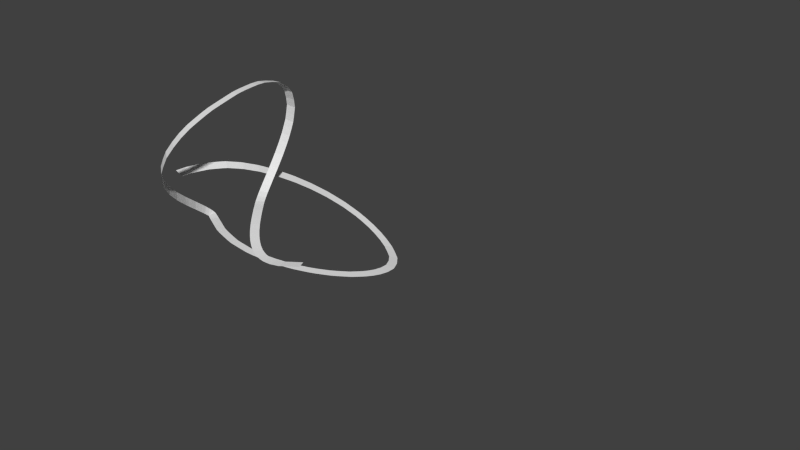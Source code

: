 # Source: road.blend  (saved by Blender 2.76.0; exported with 4.5.12 LTS)
import bpy
from mathutils import Matrix  # noqa: F401  (used for matrix-valued properties, if any)

bpy.ops.wm.read_factory_settings(use_empty=True)
scene = bpy.context.scene
scene.name = 'Scene'

# ---- collections
col_collection_1 = bpy.data.collections.new('Collection 1'); scene.collection.children.link(col_collection_1)

# ---- world
world_world = bpy.data.worlds.new('World'); scene.world = world_world
world_world.color = (0.05088, 0.05088, 0.05088)
world_world.use_sun_shadow = False
world_world.sun_shadow_jitter_overblur = 0.0
world_world.cycles.sampling_method = 'MANUAL'
world_world.cycles.sample_map_resolution = 256

# ---- meshes
me_plane = bpy.data.meshes.new('Plane')
me_plane.from_pydata([(0.4642, -1.0, 0.0), (1.0, -1.0, 0.0), (0.4642, 1.0, 0.0), (1.0, 1.0, 0.0), (1.0, -1.0, 0.0), (1.0, 1.0, 0.0), (1.478, -1.0, 0.0), (1.478, 1.0, 0.0), (1.936, -1.0, 0.0), (1.936, 1.0, 0.0), (2.454, -1.0, 0.0), (2.454, 1.0, 0.0), (2.922, -1.0, 0.0), (2.922, 1.0, 0.0), (3.44, -1.0, 0.0), (3.44, 1.0, 0.0), (3.918, -1.0, 0.0), (3.918, 1.0, 0.0), (4.456, -1.0, 0.0), (4.456, 1.0, 0.0)], [], [(0, 1, 3, 2), (3, 1, 4, 5), (5, 4, 6, 7), (7, 6, 8, 9), (9, 8, 10, 11), (11, 10, 12, 13), (13, 12, 14, 15), (15, 14, 16, 17), (17, 16, 18, 19)])
me_plane.use_remesh_preserve_volume = False
me_plane.use_remesh_preserve_attributes = False
me_plane.use_mirror_vertex_groups = False
me_plane.update()

# ---- curves / text
cu_beziercurve_001 = bpy.data.curves.new('BezierCurve.001', 'CURVE')
cu_beziercurve_001.dimensions = '3D'
_sp = cu_beziercurve_001.splines.new('BEZIER'); _sp.bezier_points.add(7)
_sp.bezier_points.foreach_set('co', [3.2, -7.11, 2.004, -3.522, -3.489, 2.443, -3.587, -5.079, 6.669, -4.951, -2.3, 0.6787, 1.972, 1.435, -0.8002, -3.974, -4.254, 3.372, 4.833, -3.817, 5.293, 15.74, 6.314, -5.233])
_sp.bezier_points.foreach_set('handle_left', [5.668, -6.163, 2.552, -1.387, -6.044, 2.443, -2.409, 0.9746, 9.13, -7.74, -0.4827, 0.6787, 3.451, 0.1388, -0.8002, -2.495, -1.271, 3.372, 4.307, -7.105, 5.293, 17.22, 9.297, -5.233])
_sp.bezier_points.foreach_set('handle_right', [0.1522, -8.28, 1.327, -5.032, -1.683, 2.443, -4.406, -9.289, 4.957, -0.2763, -5.345, 0.6787, -0.583, 3.675, -0.8002, -5.483, -7.299, 3.372, 5.221, -1.387, 5.293, 14.23, 3.269, -5.233])
for _p, _l, _r in zip(_sp.bezier_points, ['ALIGNED', 'ALIGNED', 'ALIGNED', 'ALIGNED', 'ALIGNED', 'ALIGNED', 'ALIGNED', 'ALIGNED'], ['ALIGNED', 'ALIGNED', 'ALIGNED', 'ALIGNED', 'ALIGNED', 'ALIGNED', 'ALIGNED', 'ALIGNED']): _p.handle_left_type = _l; _p.handle_right_type = _r
_sp.order_u = 0
_sp.order_v = 0
cu_beziercurve_001.use_path = True
cu_beziercurve_001.use_path_clamp = True
cu_beziercurve_001.bevel_resolution = 0
cu_beziercurve_001.fill_mode = 'HALF'

# ---- objects
ob_beziercurve = bpy.data.objects.new('BezierCurve', cu_beziercurve_001)
ob_plane = bpy.data.objects.new('Plane', me_plane)

# ---- transforms, parenting, visibility, modifiers, constraints
ob_beziercurve.location = (0.1086, 5.672, 2.791)
ob_beziercurve.lineart.crease_threshold = 0.0
ob_plane.location = (-0.6483, 4.465, 1.832)
ob_plane.scale = (0.6172, 0.2371, 0.2371)
ob_plane.lineart.crease_threshold = 0.0
_m = ob_plane.modifiers.new('Array', 'ARRAY')
_m.fit_type = 'FIT_CURVE'
_m.curve = ob_beziercurve
_m.constant_offset_displace = (0.0, 0.0, 0.0)
_m.use_merge_vertices = True
_m = ob_plane.modifiers.new('Curve', 'CURVE')
_m.object = ob_beziercurve

# ---- collection membership
col_collection_1.objects.link(ob_beziercurve)
col_collection_1.objects.link(ob_plane)

# ---- scene / render settings (as saved in the file)
scene.frame_start = 1; scene.frame_end = 250; scene.frame_set(9)
scene.render.engine = 'CYCLES'
scene.render.resolution_percentage = 50
scene.render.dither_intensity = 0.0
scene.cycles.use_denoising = False
scene.cycles.samples = 10
scene.cycles.sampling_pattern = 'TABULATED_SOBOL'
scene.cycles.light_sampling_threshold = 0.0
scene.cycles.use_adaptive_sampling = False
scene.cycles.use_light_tree = False
scene.cycles.blur_glossy = 0.0
scene.cycles.pixel_filter_type = 'GAUSSIAN'
scene.cycles.sample_clamp_indirect = 0.0
scene.view_settings.view_transform = 'Standard'
bpy.context.view_layer.update()

# ---- added for rendering (the .blend has no active camera and no usable light): camera, sun
cam_auto = bpy.data.cameras.new('AutoCamera')
cam_auto.lens = 50.0
cam_auto.sensor_width = 36.0
cam_auto.clip_end = 1000.0
ob_auto_camera = bpy.data.objects.new('AutoCamera', cam_auto)
scene.collection.objects.link(ob_auto_camera)
ob_auto_camera.location = (36.9606, -32.8581, 29.929)
ob_auto_camera.rotation_euler = (1.09748, -7.21219e-08, 0.694738)
scene.camera = ob_auto_camera
light_auto_sun = bpy.data.lights.new('AutoSun', 'SUN')
light_auto_sun.energy = 3.0
light_auto_sun.angle = 0.0523599
ob_auto_sun = bpy.data.objects.new('AutoSun', light_auto_sun)
scene.collection.objects.link(ob_auto_sun)
ob_auto_sun.rotation_euler = (0.872665, 0.174533, 0.523599)
bpy.context.view_layer.update()
